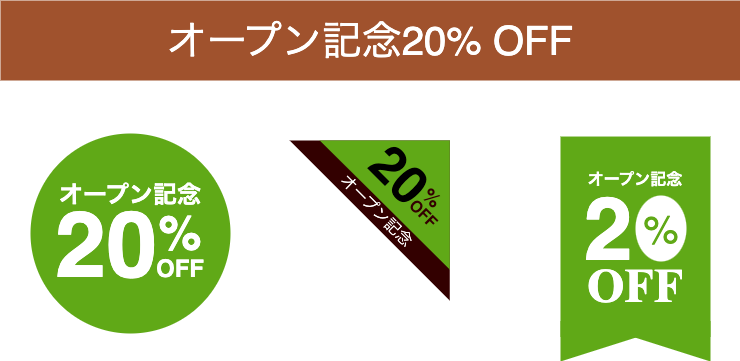

The diagram above was exported from draw.io. Its source (the exported page's mxGraphModel, read from the mxfile embedded in the PNG):
<mxGraphModel dx="310" dy="799" grid="1" gridSize="10" guides="1" tooltips="1" connect="1" arrows="1" fold="1" page="1" pageScale="1" pageWidth="827" pageHeight="1169" math="0" shadow="0">
  <root>
    <mxCell id="0" />
    <mxCell id="1" parent="0" />
    <mxCell id="Wn63PgtWVDLlGllxahKT-40" value="" style="group" vertex="1" connectable="0" parent="1">
      <mxGeometry x="1440" y="176.03" width="150.0039999999999" height="224.97" as="geometry" />
    </mxCell>
    <mxCell id="Wn63PgtWVDLlGllxahKT-26" value="" style="rounded=0;whiteSpace=wrap;html=1;fillColor=#60a917;fontColor=#ffffff;strokeColor=none;" vertex="1" parent="Wn63PgtWVDLlGllxahKT-40">
      <mxGeometry width="150" height="200" as="geometry" />
    </mxCell>
    <mxCell id="Wn63PgtWVDLlGllxahKT-37" value="" style="verticalLabelPosition=bottom;verticalAlign=top;html=1;shape=mxgraph.basic.orthogonal_triangle;rotation=-180;fillColor=#60A917;strokeColor=none;" vertex="1" parent="Wn63PgtWVDLlGllxahKT-40">
      <mxGeometry x="24.019999999999982" y="184.97" width="125.984" height="40" as="geometry" />
    </mxCell>
    <mxCell id="Wn63PgtWVDLlGllxahKT-39" value="" style="verticalLabelPosition=bottom;verticalAlign=top;html=1;shape=mxgraph.basic.orthogonal_triangle;rotation=-180;fillColor=#60A917;strokeColor=none;flipH=1;" vertex="1" parent="Wn63PgtWVDLlGllxahKT-40">
      <mxGeometry y="184.97" width="125.984" height="40" as="geometry" />
    </mxCell>
    <mxCell id="aMDYrJ87UudJ-RxrOrb8-33" value="オープン記念20% OFF" style="text;html=1;align=center;verticalAlign=middle;whiteSpace=wrap;rounded=0;fillColor=#a0522d;strokeColor=none;fontSize=40;fontColor=#ffffff;" parent="1" vertex="1">
      <mxGeometry x="880" y="40" width="740" height="80" as="geometry" />
    </mxCell>
    <mxCell id="Wn63PgtWVDLlGllxahKT-3" value="" style="ellipse;whiteSpace=wrap;html=1;aspect=fixed;fillColor=#60a917;fontColor=#ffffff;strokeColor=none;" vertex="1" parent="1">
      <mxGeometry x="910" y="173" width="200" height="200" as="geometry" />
    </mxCell>
    <mxCell id="Wn63PgtWVDLlGllxahKT-4" value="&lt;font style=&quot;font-size: 24px;&quot;&gt;オープン記念&lt;/font&gt;" style="text;html=1;align=center;verticalAlign=middle;whiteSpace=wrap;rounded=0;fontStyle=1;fontColor=#FFFFFF;fontSize=16;" vertex="1" parent="1">
      <mxGeometry x="930" y="220" width="160" height="30" as="geometry" />
    </mxCell>
    <mxCell id="Wn63PgtWVDLlGllxahKT-5" value="&lt;font color=&quot;#ffffff&quot; style=&quot;font-size: 92px;&quot;&gt;20&lt;/font&gt;" style="text;html=1;align=center;verticalAlign=middle;whiteSpace=wrap;rounded=0;fontStyle=1;fontSize=20;" vertex="1" parent="1">
      <mxGeometry x="936" y="250" width="100" height="70" as="geometry" />
    </mxCell>
    <mxCell id="Wn63PgtWVDLlGllxahKT-7" value="&lt;font style=&quot;font-size: 48px;&quot;&gt;%&lt;/font&gt;" style="text;html=1;align=center;verticalAlign=middle;whiteSpace=wrap;rounded=0;fontStyle=1;fontColor=#FFFFFF;fontSize=48;" vertex="1" parent="1">
      <mxGeometry x="1030" y="258" width="60" height="30" as="geometry" />
    </mxCell>
    <mxCell id="Wn63PgtWVDLlGllxahKT-8" value="&lt;b&gt;OFF&lt;/b&gt;" style="text;html=1;align=center;verticalAlign=middle;whiteSpace=wrap;rounded=0;fontColor=#FFFFFF;fontSize=24;" vertex="1" parent="1">
      <mxGeometry x="1030" y="294" width="60" height="30" as="geometry" />
    </mxCell>
    <mxCell id="Wn63PgtWVDLlGllxahKT-12" value="" style="verticalLabelPosition=bottom;verticalAlign=top;html=1;shape=mxgraph.basic.orthogonal_triangle;rotation=180;fillColor=#330000;fontColor=#ffffff;strokeColor=none;" vertex="1" parent="1">
      <mxGeometry x="1169.2529150101525" y="179.99611844574883" width="160" height="160" as="geometry" />
    </mxCell>
    <mxCell id="Wn63PgtWVDLlGllxahKT-17" value="" style="verticalLabelPosition=bottom;verticalAlign=top;html=1;shape=mxgraph.basic.orthogonal_triangle;rotation=180;fillColor=#60a917;fontColor=#ffffff;strokeColor=none;" vertex="1" parent="1">
      <mxGeometry x="1199.25" y="179.95" width="130" height="129.02" as="geometry" />
    </mxCell>
    <mxCell id="Wn63PgtWVDLlGllxahKT-13" value="20" style="text;html=1;align=center;verticalAlign=middle;whiteSpace=wrap;rounded=0;fontSize=52;fontStyle=1;rotation=45;" vertex="1" parent="1">
      <mxGeometry x="1249.2529150101525" y="199.99611844574883" width="60" height="30" as="geometry" />
    </mxCell>
    <mxCell id="Wn63PgtWVDLlGllxahKT-14" value="&lt;font style=&quot;font-size: 20px;&quot;&gt;%&lt;/font&gt;" style="text;html=1;align=center;verticalAlign=middle;whiteSpace=wrap;rounded=0;fontStyle=1;fontColor=#330000;fontSize=20;rotation=45;" vertex="1" parent="1">
      <mxGeometry x="1293.2529150101525" y="227.99611844574883" width="37.5" height="21" as="geometry" />
    </mxCell>
    <mxCell id="Wn63PgtWVDLlGllxahKT-15" value="&lt;b style=&quot;&quot;&gt;&lt;font style=&quot;font-size: 16px;&quot; color=&quot;#330000&quot;&gt;OFF&lt;/font&gt;&lt;/b&gt;" style="text;html=1;align=center;verticalAlign=middle;whiteSpace=wrap;rounded=0;fontColor=#FFFFFF;fontSize=15;rotation=45;" vertex="1" parent="1">
      <mxGeometry x="1290.2529150101525" y="247.9961184457488" width="25" height="13" as="geometry" />
    </mxCell>
    <mxCell id="Wn63PgtWVDLlGllxahKT-21" value="オープン記念" style="text;html=1;align=center;verticalAlign=middle;whiteSpace=wrap;rounded=0;fontColor=#FFFFFF;fontSize=16;rotation=45;" vertex="1" parent="1">
      <mxGeometry x="1196.2529150101525" y="235.9961184457488" width="120" height="30" as="geometry" />
    </mxCell>
    <mxCell id="Wn63PgtWVDLlGllxahKT-28" value="&lt;font style=&quot;font-size: 16px;&quot;&gt;オープン記念&lt;/font&gt;" style="text;html=1;align=center;verticalAlign=middle;whiteSpace=wrap;rounded=0;fontStyle=1;fontColor=#FFFFFF;fontSize=16;" vertex="1" parent="1">
      <mxGeometry x="1435" y="204.98" width="160" height="30" as="geometry" />
    </mxCell>
    <mxCell id="Wn63PgtWVDLlGllxahKT-29" value="&lt;b style=&quot;font-size: 48px;&quot;&gt;OFF&lt;/b&gt;" style="text;html=1;align=center;verticalAlign=middle;whiteSpace=wrap;rounded=0;fontColor=#FFFFFF;fontSize=48;fontFamily=Times New Roman;" vertex="1" parent="1">
      <mxGeometry x="1485" y="310" width="60" height="30" as="geometry" />
    </mxCell>
    <mxCell id="Wn63PgtWVDLlGllxahKT-30" value="2" style="text;html=1;align=center;verticalAlign=middle;whiteSpace=wrap;rounded=0;fontColor=#FFFFFF;fontSize=88;fontStyle=1" vertex="1" parent="1">
      <mxGeometry x="1458" y="237.97" width="60" height="63.03" as="geometry" />
    </mxCell>
    <mxCell id="Wn63PgtWVDLlGllxahKT-34" value="" style="strokeWidth=2;html=1;shape=mxgraph.flowchart.start_1;whiteSpace=wrap;rotation=90;strokeColor=none;" vertex="1" parent="1">
      <mxGeometry x="1507.5" y="242.5" width="66" height="51" as="geometry" />
    </mxCell>
    <mxCell id="Wn63PgtWVDLlGllxahKT-35" value="%" style="text;html=1;align=center;verticalAlign=middle;whiteSpace=wrap;rounded=0;fontColor=#60A917;fontSize=40;fontStyle=0" vertex="1" parent="1">
      <mxGeometry x="1510.5" y="254.49" width="60" height="30" as="geometry" />
    </mxCell>
  </root>
</mxGraphModel>